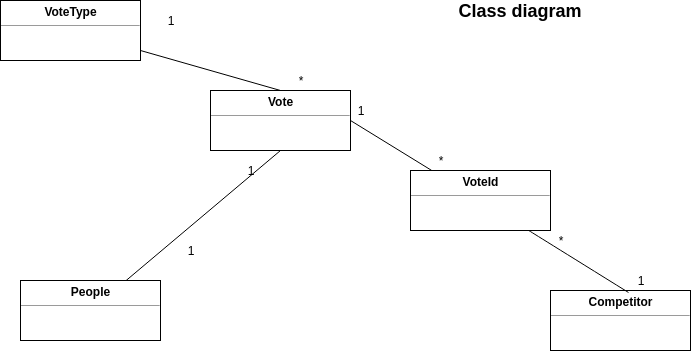

The diagram above was exported from draw.io. Its source (the exported page's mxGraphModel, read from the mxfile embedded in the PNG):
<mxGraphModel dx="1338" dy="760" grid="1" gridSize="10" guides="1" tooltips="1" connect="1" arrows="1" fold="1" page="1" pageScale="1" pageWidth="850" pageHeight="1100" math="0" shadow="0">
  <root>
    <mxCell id="0" />
    <mxCell id="1" parent="0" />
    <mxCell id="apqdE-h__GDCH3nK-1be-9" style="rounded=0;orthogonalLoop=1;jettySize=auto;html=1;endArrow=none;endFill=0;entryX=0.5;entryY=1;entryDx=0;entryDy=0;" edge="1" parent="1" source="apqdE-h__GDCH3nK-1be-1" target="apqdE-h__GDCH3nK-1be-2">
      <mxGeometry relative="1" as="geometry" />
    </mxCell>
    <mxCell id="apqdE-h__GDCH3nK-1be-1" value="&lt;p style=&quot;margin: 0px ; margin-top: 4px ; text-align: center&quot;&gt;&lt;b&gt;People&lt;/b&gt;&lt;br&gt;&lt;/p&gt;&lt;hr size=&quot;1&quot;&gt;&lt;div style=&quot;height: 2px&quot;&gt;&lt;/div&gt;" style="verticalAlign=top;align=left;overflow=fill;fontSize=12;fontFamily=Helvetica;html=1;" vertex="1" parent="1">
      <mxGeometry x="140" y="380" width="140" height="60" as="geometry" />
    </mxCell>
    <mxCell id="apqdE-h__GDCH3nK-1be-2" value="&lt;p style=&quot;margin: 0px ; margin-top: 4px ; text-align: center&quot;&gt;&lt;b&gt;Vote&lt;/b&gt;&lt;br&gt;&lt;/p&gt;&lt;hr size=&quot;1&quot;&gt;&lt;div style=&quot;height: 2px&quot;&gt;&lt;/div&gt;" style="verticalAlign=top;align=left;overflow=fill;fontSize=12;fontFamily=Helvetica;html=1;" vertex="1" parent="1">
      <mxGeometry x="330" y="190" width="140" height="60" as="geometry" />
    </mxCell>
    <mxCell id="apqdE-h__GDCH3nK-1be-3" value="&lt;p style=&quot;margin: 0px ; margin-top: 4px ; text-align: center&quot;&gt;&lt;b&gt;Competitor&lt;br&gt;&lt;/b&gt;&lt;/p&gt;&lt;hr size=&quot;1&quot;&gt;&lt;div style=&quot;height: 2px&quot;&gt;&lt;/div&gt;" style="verticalAlign=top;align=left;overflow=fill;fontSize=12;fontFamily=Helvetica;html=1;" vertex="1" parent="1">
      <mxGeometry x="670" y="390" width="140" height="60" as="geometry" />
    </mxCell>
    <mxCell id="apqdE-h__GDCH3nK-1be-8" style="rounded=0;orthogonalLoop=1;jettySize=auto;html=1;entryX=0.5;entryY=0;entryDx=0;entryDy=0;endArrow=none;endFill=0;" edge="1" parent="1" source="apqdE-h__GDCH3nK-1be-4" target="apqdE-h__GDCH3nK-1be-2">
      <mxGeometry relative="1" as="geometry" />
    </mxCell>
    <mxCell id="apqdE-h__GDCH3nK-1be-4" value="&lt;p style=&quot;margin: 0px ; margin-top: 4px ; text-align: center&quot;&gt;&lt;b&gt;VoteType&lt;/b&gt;&lt;br&gt;&lt;/p&gt;&lt;hr size=&quot;1&quot;&gt;&lt;div style=&quot;height: 2px&quot;&gt;&lt;/div&gt;" style="verticalAlign=top;align=left;overflow=fill;fontSize=12;fontFamily=Helvetica;html=1;" vertex="1" parent="1">
      <mxGeometry x="120" y="100" width="140" height="60" as="geometry" />
    </mxCell>
    <mxCell id="apqdE-h__GDCH3nK-1be-10" style="rounded=0;orthogonalLoop=1;jettySize=auto;html=1;entryX=1;entryY=0.5;entryDx=0;entryDy=0;endArrow=none;endFill=0;" edge="1" parent="1" source="apqdE-h__GDCH3nK-1be-5" target="apqdE-h__GDCH3nK-1be-2">
      <mxGeometry relative="1" as="geometry" />
    </mxCell>
    <mxCell id="apqdE-h__GDCH3nK-1be-11" style="orthogonalLoop=1;jettySize=auto;html=1;entryX=0.557;entryY=0.033;entryDx=0;entryDy=0;entryPerimeter=0;curved=1;strokeColor=#000000;endArrow=none;endFill=0;" edge="1" parent="1" source="apqdE-h__GDCH3nK-1be-5" target="apqdE-h__GDCH3nK-1be-3">
      <mxGeometry relative="1" as="geometry" />
    </mxCell>
    <mxCell id="apqdE-h__GDCH3nK-1be-5" value="&lt;p style=&quot;margin: 0px ; margin-top: 4px ; text-align: center&quot;&gt;&lt;b&gt;VoteId&lt;/b&gt;&lt;br&gt;&lt;/p&gt;&lt;hr size=&quot;1&quot;&gt;&lt;div style=&quot;height: 2px&quot;&gt;&lt;/div&gt;" style="verticalAlign=top;align=left;overflow=fill;fontSize=12;fontFamily=Helvetica;html=1;" vertex="1" parent="1">
      <mxGeometry x="530" y="270" width="140" height="60" as="geometry" />
    </mxCell>
    <mxCell id="apqdE-h__GDCH3nK-1be-12" value="1" style="text;html=1;strokeColor=none;fillColor=none;align=center;verticalAlign=middle;whiteSpace=wrap;rounded=0;" vertex="1" parent="1">
      <mxGeometry x="270" y="110" width="40" height="20" as="geometry" />
    </mxCell>
    <mxCell id="apqdE-h__GDCH3nK-1be-14" value="*" style="text;html=1;strokeColor=none;fillColor=none;align=center;verticalAlign=middle;whiteSpace=wrap;rounded=0;" vertex="1" parent="1">
      <mxGeometry x="400" y="170" width="40" height="20" as="geometry" />
    </mxCell>
    <mxCell id="apqdE-h__GDCH3nK-1be-15" value="1" style="text;html=1;strokeColor=none;fillColor=none;align=center;verticalAlign=middle;whiteSpace=wrap;rounded=0;" vertex="1" parent="1">
      <mxGeometry x="290" y="340" width="40" height="20" as="geometry" />
    </mxCell>
    <mxCell id="apqdE-h__GDCH3nK-1be-16" value="1" style="text;html=1;strokeColor=none;fillColor=none;align=center;verticalAlign=middle;whiteSpace=wrap;rounded=0;" vertex="1" parent="1">
      <mxGeometry x="350" y="260" width="40" height="20" as="geometry" />
    </mxCell>
    <mxCell id="apqdE-h__GDCH3nK-1be-17" value="1" style="text;html=1;strokeColor=none;fillColor=none;align=center;verticalAlign=middle;whiteSpace=wrap;rounded=0;" vertex="1" parent="1">
      <mxGeometry x="460" y="200" width="40" height="20" as="geometry" />
    </mxCell>
    <mxCell id="apqdE-h__GDCH3nK-1be-18" value="*" style="text;html=1;strokeColor=none;fillColor=none;align=center;verticalAlign=middle;whiteSpace=wrap;rounded=0;" vertex="1" parent="1">
      <mxGeometry x="540" y="250" width="40" height="20" as="geometry" />
    </mxCell>
    <mxCell id="apqdE-h__GDCH3nK-1be-19" value="*" style="text;html=1;strokeColor=none;fillColor=none;align=center;verticalAlign=middle;whiteSpace=wrap;rounded=0;" vertex="1" parent="1">
      <mxGeometry x="660" y="330" width="40" height="20" as="geometry" />
    </mxCell>
    <mxCell id="apqdE-h__GDCH3nK-1be-20" value="1" style="text;html=1;strokeColor=none;fillColor=none;align=center;verticalAlign=middle;whiteSpace=wrap;rounded=0;" vertex="1" parent="1">
      <mxGeometry x="740" y="370" width="40" height="20" as="geometry" />
    </mxCell>
    <mxCell id="apqdE-h__GDCH3nK-1be-21" value="&lt;b&gt;&lt;font style=&quot;font-size: 18px&quot;&gt;Class diagram&lt;/font&gt;&lt;/b&gt;" style="text;html=1;strokeColor=none;fillColor=none;align=center;verticalAlign=middle;whiteSpace=wrap;rounded=0;" vertex="1" parent="1">
      <mxGeometry x="570" y="100" width="140" height="20" as="geometry" />
    </mxCell>
  </root>
</mxGraphModel>